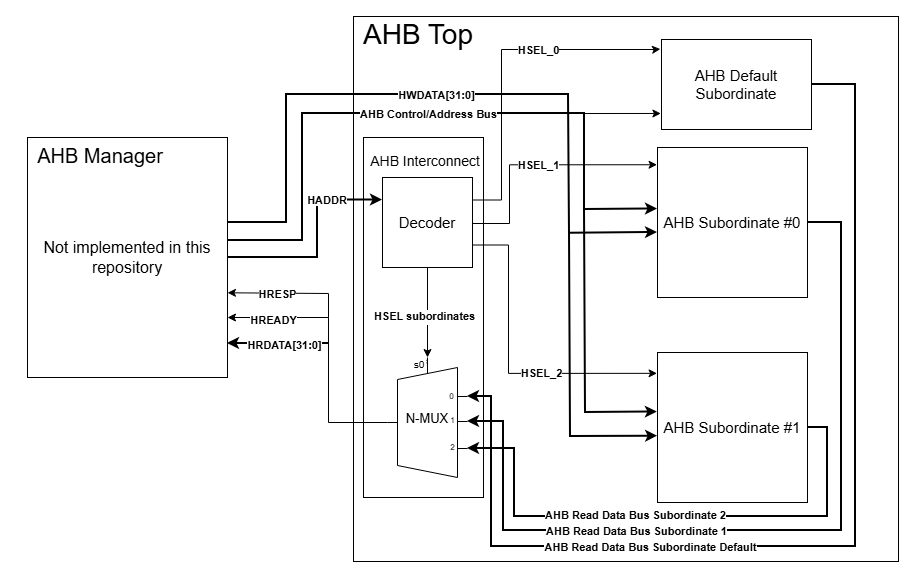

The diagram above was exported from draw.io. Its source (the exported page's mxGraphModel, read from the mxfile embedded in the PNG):
<mxGraphModel dx="1880" dy="596" grid="1" gridSize="1" guides="0" tooltips="1" connect="1" arrows="1" fold="1" page="1" pageScale="1" pageWidth="850" pageHeight="1100" math="0" shadow="0">
  <root>
    <mxCell id="0" />
    <mxCell id="1" parent="0" />
    <mxCell id="wsmhFBvlTb3htujrPYDE-83" parent="1" style="rounded=0;whiteSpace=wrap;html=1;strokeColor=none;" value="" vertex="1">
      <mxGeometry height="576" width="905" x="-31" y="17" as="geometry" />
    </mxCell>
    <mxCell id="AhkIp7847QMFO33rnCNY-11" parent="1" style="whiteSpace=wrap;html=1;aspect=fixed;" value="" vertex="1">
      <mxGeometry height="545" width="545" x="308" y="33" as="geometry" />
    </mxCell>
    <mxCell id="AhkIp7847QMFO33rnCNY-4" parent="1" style="whiteSpace=wrap;html=1;aspect=fixed;fontSize=15;" value="AHB Subordinate #0" vertex="1">
      <mxGeometry height="150" width="150" x="612" y="164" as="geometry" />
    </mxCell>
    <mxCell id="AhkIp7847QMFO33rnCNY-5" parent="1" style="whiteSpace=wrap;html=1;aspect=fixed;fontSize=15;" value="AHB Subordinate #1" vertex="1">
      <mxGeometry height="150" width="150" x="612" y="369" as="geometry" />
    </mxCell>
    <mxCell id="AhkIp7847QMFO33rnCNY-13" parent="1" style="text;html=1;whiteSpace=wrap;strokeColor=none;fillColor=none;align=center;verticalAlign=middle;rounded=0;fontSize=28;" value="AHB Top" vertex="1">
      <mxGeometry height="25" width="134" x="306" y="38" as="geometry" />
    </mxCell>
    <mxCell id="wsmhFBvlTb3htujrPYDE-2" parent="1" style="whiteSpace=wrap;html=1;" value="&lt;font style=&quot;font-size: 16px;&quot;&gt;Not implemented in this repository&lt;/font&gt;" vertex="1">
      <mxGeometry height="240" width="200" x="-18" y="154" as="geometry" />
    </mxCell>
    <mxCell id="wsmhFBvlTb3htujrPYDE-3" parent="1" style="text;html=1;whiteSpace=wrap;strokeColor=none;fillColor=none;align=center;verticalAlign=middle;rounded=0;fontSize=19;" value="&lt;font style=&quot;font-size: 20px;&quot;&gt;AHB Manager&lt;/font&gt;" vertex="1">
      <mxGeometry height="30" width="200" x="-45" y="158" as="geometry" />
    </mxCell>
    <mxCell id="wsmhFBvlTb3htujrPYDE-39" connectable="0" parent="1" style="group" value="" vertex="1">
      <mxGeometry height="360" width="120" x="322" y="154" as="geometry" />
    </mxCell>
    <mxCell id="AhkIp7847QMFO33rnCNY-2" parent="wsmhFBvlTb3htujrPYDE-39" style="rounded=0;whiteSpace=wrap;html=1;labelBackgroundColor=default;labelBorderColor=none;textShadow=0;" value="" vertex="1">
      <mxGeometry height="360" width="120" x="-4" as="geometry" />
    </mxCell>
    <mxCell id="AhkIp7847QMFO33rnCNY-1" parent="wsmhFBvlTb3htujrPYDE-39" style="shadow=0;dashed=0;align=center;html=1;strokeWidth=1;shape=mxgraph.electrical.abstract.mux2;whiteSpace=wrap;fontSize=15;flipV=1;legacyAnchorPoints=0;flipH=1;" value="&lt;font style=&quot;font-size: 13px;&quot;&gt;N-MUX&lt;/font&gt;" vertex="1">
      <mxGeometry height="120" width="80" x="20" y="220" as="geometry" />
    </mxCell>
    <mxCell id="AhkIp7847QMFO33rnCNY-3" parent="wsmhFBvlTb3htujrPYDE-39" style="whiteSpace=wrap;html=1;aspect=fixed;fontSize=15;" value="Decoder" vertex="1">
      <mxGeometry height="90" width="90" x="15" y="40" as="geometry" />
    </mxCell>
    <mxCell id="AhkIp7847QMFO33rnCNY-9" parent="wsmhFBvlTb3htujrPYDE-39" style="text;html=1;whiteSpace=wrap;strokeColor=none;fillColor=none;align=center;verticalAlign=middle;rounded=0;fontSize=16;direction=south;" value="&lt;span&gt;&lt;font style=&quot;font-size: 14px;&quot;&gt;AHB Interconnect&amp;nbsp;&lt;/font&gt;&lt;/span&gt;" vertex="1">
      <mxGeometry height="25" width="120" y="10" as="geometry" />
    </mxCell>
    <mxCell id="AhkIp7847QMFO33rnCNY-7" edge="1" parent="wsmhFBvlTb3htujrPYDE-39" source="AhkIp7847QMFO33rnCNY-3" style="edgeStyle=orthogonalEdgeStyle;rounded=0;orthogonalLoop=1;jettySize=auto;html=1;exitX=0.5;exitY=1;exitDx=0;exitDy=0;" target="AhkIp7847QMFO33rnCNY-1">
      <mxGeometry relative="1" as="geometry" />
    </mxCell>
    <mxCell id="AhkIp7847QMFO33rnCNY-8" connectable="0" parent="AhkIp7847QMFO33rnCNY-7" style="edgeLabel;html=1;align=center;verticalAlign=middle;resizable=0;points=[];" value="Text" vertex="1">
      <mxGeometry relative="1" x="-0.2578" y="-2" as="geometry">
        <mxPoint y="17" as="offset" />
      </mxGeometry>
    </mxCell>
    <mxCell id="AhkIp7847QMFO33rnCNY-10" connectable="0" parent="AhkIp7847QMFO33rnCNY-7" style="edgeLabel;html=1;align=center;verticalAlign=middle;resizable=0;points=[];fontStyle=1" value="HSEL subordinates" vertex="1">
      <mxGeometry relative="1" x="0.0978" y="2" as="geometry">
        <mxPoint x="-6" y="-1" as="offset" />
      </mxGeometry>
    </mxCell>
    <mxCell id="wsmhFBvlTb3htujrPYDE-70" parent="wsmhFBvlTb3htujrPYDE-39" style="rounded=0;whiteSpace=wrap;html=1;strokeColor=none;" value="&lt;font style=&quot;font-size: 8px;&quot;&gt;0&lt;/font&gt;" vertex="1">
      <mxGeometry height="18" width="7" x="81" y="249" as="geometry" />
    </mxCell>
    <mxCell id="wsmhFBvlTb3htujrPYDE-71" parent="wsmhFBvlTb3htujrPYDE-39" style="rounded=0;whiteSpace=wrap;html=1;strokeColor=none;" value="&lt;font style=&quot;font-size: 8px;&quot;&gt;2&lt;/font&gt;" vertex="1">
      <mxGeometry height="18" width="7" x="82" y="300" as="geometry" />
    </mxCell>
    <mxCell id="wsmhFBvlTb3htujrPYDE-84" parent="wsmhFBvlTb3htujrPYDE-39" style="rounded=0;whiteSpace=wrap;html=1;strokeColor=none;" value="&lt;font size=&quot;1&quot;&gt;s0&lt;/font&gt;" vertex="1">
      <mxGeometry height="13" width="14" x="45" y="220" as="geometry" />
    </mxCell>
    <mxCell id="wsmhFBvlTb3htujrPYDE-87" parent="wsmhFBvlTb3htujrPYDE-39" style="rounded=0;whiteSpace=wrap;html=1;strokeColor=none;" value="&lt;font style=&quot;font-size: 8px;&quot;&gt;1&lt;/font&gt;" vertex="1">
      <mxGeometry height="18" width="7" x="82" y="273" as="geometry" />
    </mxCell>
    <mxCell id="wsmhFBvlTb3htujrPYDE-88" edge="1" parent="wsmhFBvlTb3htujrPYDE-39" source="AhkIp7847QMFO33rnCNY-1" style="endArrow=none;html=1;rounded=0;exitX=0.124;exitY=0.467;exitDx=0;exitDy=0;exitPerimeter=0;entryX=0.867;entryY=0.789;entryDx=0;entryDy=0;entryPerimeter=0;" target="AhkIp7847QMFO33rnCNY-2" value="">
      <mxGeometry height="50" relative="1" width="50" as="geometry">
        <mxPoint x="110" y="298" as="sourcePoint" />
        <mxPoint x="97" y="284" as="targetPoint" />
      </mxGeometry>
    </mxCell>
    <mxCell id="wsmhFBvlTb3htujrPYDE-44" edge="1" parent="1" source="wsmhFBvlTb3htujrPYDE-2" style="endArrow=classic;html=1;rounded=0;entryX=0;entryY=0.25;entryDx=0;entryDy=0;exitX=1;exitY=0.5;exitDx=0;exitDy=0;strokeWidth=2;" target="AhkIp7847QMFO33rnCNY-3" value="">
      <mxGeometry relative="1" as="geometry">
        <Array as="points">
          <mxPoint x="272" y="274" />
          <mxPoint x="272" y="234" />
          <mxPoint x="272" y="216.5" />
        </Array>
        <mxPoint x="242" y="234" as="sourcePoint" />
        <mxPoint x="342" y="234" as="targetPoint" />
      </mxGeometry>
    </mxCell>
    <mxCell id="wsmhFBvlTb3htujrPYDE-51" parent="1" style="text;html=1;whiteSpace=wrap;strokeColor=none;fillColor=none;align=center;verticalAlign=middle;rounded=0;fontSize=11;" value="&lt;b style=&quot;background-color: light-dark(#ffffff, var(--ge-dark-color, #121212));&quot;&gt;HADDR&lt;/b&gt;" vertex="1">
      <mxGeometry height="30" width="60" x="252" y="202" as="geometry" />
    </mxCell>
    <mxCell id="wsmhFBvlTb3htujrPYDE-52" edge="1" parent="1" source="wsmhFBvlTb3htujrPYDE-2" style="endArrow=classic;html=1;rounded=0;entryX=0;entryY=0.41;entryDx=0;entryDy=0;exitX=1.002;exitY=0.429;exitDx=0;exitDy=0;exitPerimeter=0;entryPerimeter=0;strokeWidth=2;" target="AhkIp7847QMFO33rnCNY-4" value="">
      <mxGeometry relative="1" as="geometry">
        <Array as="points">
          <mxPoint x="257" y="256.96" />
          <mxPoint x="257" y="214" />
          <mxPoint x="257" y="130" />
          <mxPoint x="539" y="130" />
          <mxPoint x="539" y="226" />
        </Array>
        <mxPoint x="257" y="202" as="sourcePoint" />
        <mxPoint x="597" y="187" as="targetPoint" />
      </mxGeometry>
    </mxCell>
    <mxCell id="wsmhFBvlTb3htujrPYDE-53" connectable="0" parent="wsmhFBvlTb3htujrPYDE-52" style="edgeLabel;resizable=0;html=1;;align=center;verticalAlign=middle;" value="&lt;b&gt;AHB Control/Address Bus&lt;/b&gt;" vertex="1">
      <mxGeometry relative="1" as="geometry">
        <mxPoint x="1" as="offset" />
      </mxGeometry>
    </mxCell>
    <mxCell id="wsmhFBvlTb3htujrPYDE-54" edge="1" parent="1" style="endArrow=classic;html=1;rounded=0;entryX=-0.001;entryY=0.397;entryDx=0;entryDy=0;entryPerimeter=0;strokeWidth=2;" target="AhkIp7847QMFO33rnCNY-5" value="">
      <mxGeometry height="50" relative="1" width="50" as="geometry">
        <Array as="points">
          <mxPoint x="540" y="429" />
        </Array>
        <mxPoint x="539" y="224" as="sourcePoint" />
        <mxPoint x="597" y="442" as="targetPoint" />
      </mxGeometry>
    </mxCell>
    <mxCell id="wsmhFBvlTb3htujrPYDE-55" edge="1" parent="1" source="wsmhFBvlTb3htujrPYDE-2" style="endArrow=classic;html=1;rounded=0;exitX=1.001;exitY=0.354;exitDx=0;exitDy=0;exitPerimeter=0;entryX=0;entryY=0.567;entryDx=0;entryDy=0;entryPerimeter=0;strokeWidth=2;" target="AhkIp7847QMFO33rnCNY-4" value="">
      <mxGeometry relative="1" as="geometry">
        <Array as="points">
          <mxPoint x="241" y="239" />
          <mxPoint x="241" y="194" />
          <mxPoint x="241" y="111" />
          <mxPoint x="523" y="111" />
          <mxPoint x="524" y="249.65" />
        </Array>
        <mxPoint x="220" y="238" as="sourcePoint" />
        <mxPoint x="613" y="249.65" as="targetPoint" />
      </mxGeometry>
    </mxCell>
    <mxCell id="wsmhFBvlTb3htujrPYDE-56" connectable="0" parent="wsmhFBvlTb3htujrPYDE-55" style="edgeLabel;resizable=0;html=1;;align=center;verticalAlign=middle;" value="&lt;b&gt;HWDATA[31:0]&lt;/b&gt;" vertex="1">
      <mxGeometry relative="1" as="geometry">
        <mxPoint x="-12" as="offset" />
      </mxGeometry>
    </mxCell>
    <mxCell id="wsmhFBvlTb3htujrPYDE-57" edge="1" parent="1" style="endArrow=classic;html=1;rounded=0;entryX=0.001;entryY=0.558;entryDx=0;entryDy=0;entryPerimeter=0;strokeWidth=2;" target="AhkIp7847QMFO33rnCNY-5" value="">
      <mxGeometry height="50" relative="1" width="50" as="geometry">
        <Array as="points">
          <mxPoint x="525" y="453" />
        </Array>
        <mxPoint x="524" y="248" as="sourcePoint" />
        <mxPoint x="597" y="453" as="targetPoint" />
      </mxGeometry>
    </mxCell>
    <mxCell id="wsmhFBvlTb3htujrPYDE-65" edge="1" parent="1" source="AhkIp7847QMFO33rnCNY-3" style="edgeStyle=orthogonalEdgeStyle;rounded=0;orthogonalLoop=1;jettySize=auto;html=1;exitX=1;exitY=0.5;exitDx=0;exitDy=0;entryX=-0.003;entryY=0.115;entryDx=0;entryDy=0;entryPerimeter=0;" target="AhkIp7847QMFO33rnCNY-4">
      <mxGeometry relative="1" as="geometry">
        <Array as="points">
          <mxPoint x="427" y="240.03" />
          <mxPoint x="464.03" y="240.03" />
          <mxPoint x="464.03" y="181.29" />
        </Array>
      </mxGeometry>
    </mxCell>
    <mxCell id="wsmhFBvlTb3htujrPYDE-66" connectable="0" parent="wsmhFBvlTb3htujrPYDE-65" style="edgeLabel;html=1;align=center;verticalAlign=middle;resizable=0;points=[];fontStyle=1" value="HSEL_1" vertex="1">
      <mxGeometry relative="1" x="-0.3544" y="-1" as="geometry">
        <mxPoint x="27" y="-18" as="offset" />
      </mxGeometry>
    </mxCell>
    <mxCell id="wsmhFBvlTb3htujrPYDE-67" edge="1" parent="1" source="AhkIp7847QMFO33rnCNY-3" style="edgeStyle=orthogonalEdgeStyle;rounded=0;orthogonalLoop=1;jettySize=auto;html=1;exitX=1;exitY=0.75;exitDx=0;exitDy=0;entryX=-0.003;entryY=0.139;entryDx=0;entryDy=0;entryPerimeter=0;" target="AhkIp7847QMFO33rnCNY-5">
      <mxGeometry relative="1" as="geometry">
        <Array as="points">
          <mxPoint x="463" y="261.51" />
          <mxPoint x="463" y="389.91" />
        </Array>
      </mxGeometry>
    </mxCell>
    <mxCell id="wsmhFBvlTb3htujrPYDE-68" connectable="0" parent="wsmhFBvlTb3htujrPYDE-67" style="edgeLabel;html=1;align=center;verticalAlign=middle;resizable=0;points=[];fontStyle=1" value="HSEL_2" vertex="1">
      <mxGeometry relative="1" x="-0.5107" as="geometry">
        <mxPoint x="32" y="87" as="offset" />
      </mxGeometry>
    </mxCell>
    <mxCell id="wsmhFBvlTb3htujrPYDE-72" edge="1" parent="1" source="AhkIp7847QMFO33rnCNY-4" style="edgeStyle=orthogonalEdgeStyle;rounded=0;orthogonalLoop=1;jettySize=auto;html=1;exitX=1;exitY=0.5;exitDx=0;exitDy=0;strokeWidth=2;">
      <mxGeometry relative="1" as="geometry">
        <Array as="points">
          <mxPoint x="796" y="239" />
          <mxPoint x="796" y="547" />
          <mxPoint x="458" y="547" />
          <mxPoint x="458" y="438" />
        </Array>
        <mxPoint x="422" y="438" as="targetPoint" />
      </mxGeometry>
    </mxCell>
    <mxCell id="wsmhFBvlTb3htujrPYDE-75" connectable="0" parent="wsmhFBvlTb3htujrPYDE-72" style="edgeLabel;html=1;align=center;verticalAlign=middle;resizable=0;points=[];" value="&lt;b&gt;AHB Read Data Bus Subordinate 1&lt;/b&gt;" vertex="1">
      <mxGeometry relative="1" x="0.2838" as="geometry">
        <mxPoint x="-18" as="offset" />
      </mxGeometry>
    </mxCell>
    <mxCell id="wsmhFBvlTb3htujrPYDE-73" edge="1" parent="1" source="AhkIp7847QMFO33rnCNY-5" style="edgeStyle=orthogonalEdgeStyle;rounded=0;orthogonalLoop=1;jettySize=auto;html=1;exitX=1;exitY=0.5;exitDx=0;exitDy=0;entryX=0;entryY=0.21666666666666667;entryDx=0;entryDy=3;entryPerimeter=0;strokeWidth=2;" target="AhkIp7847QMFO33rnCNY-1">
      <mxGeometry relative="1" as="geometry">
        <Array as="points">
          <mxPoint x="782" y="444" />
          <mxPoint x="782" y="533" />
          <mxPoint x="469" y="533" />
          <mxPoint x="469" y="465" />
        </Array>
      </mxGeometry>
    </mxCell>
    <mxCell id="wsmhFBvlTb3htujrPYDE-74" connectable="0" parent="wsmhFBvlTb3htujrPYDE-73" style="edgeLabel;html=1;align=center;verticalAlign=middle;resizable=0;points=[];" value="&lt;b&gt;AHB Read Data Bus Subordinate 2&lt;/b&gt;" vertex="1">
      <mxGeometry relative="1" x="0.0863" y="-1" as="geometry">
        <mxPoint x="-10" y="-1" as="offset" />
      </mxGeometry>
    </mxCell>
    <mxCell id="wsmhFBvlTb3htujrPYDE-76" edge="1" parent="1" source="AhkIp7847QMFO33rnCNY-1" style="edgeStyle=orthogonalEdgeStyle;rounded=0;orthogonalLoop=1;jettySize=auto;html=1;exitX=1;exitY=0.5;exitDx=0;exitDy=-5;exitPerimeter=0;entryX=1;entryY=0.75;entryDx=0;entryDy=0;" target="wsmhFBvlTb3htujrPYDE-2">
      <mxGeometry relative="1" as="geometry">
        <Array as="points">
          <mxPoint x="283" y="439" />
          <mxPoint x="283" y="334" />
        </Array>
      </mxGeometry>
    </mxCell>
    <mxCell id="wsmhFBvlTb3htujrPYDE-77" connectable="0" parent="wsmhFBvlTb3htujrPYDE-76" style="edgeLabel;html=1;align=center;verticalAlign=middle;resizable=0;points=[];fontStyle=1" value="HREADY" vertex="1">
      <mxGeometry relative="1" x="0.5761" y="3" as="geometry">
        <mxPoint x="-11" y="-1" as="offset" />
      </mxGeometry>
    </mxCell>
    <mxCell id="wsmhFBvlTb3htujrPYDE-79" edge="1" parent="1" style="endArrow=classic;html=1;rounded=0;entryX=1;entryY=0.647;entryDx=0;entryDy=0;entryPerimeter=0;" target="wsmhFBvlTb3htujrPYDE-2" value="">
      <mxGeometry height="50" relative="1" width="50" as="geometry">
        <Array as="points">
          <mxPoint x="283" y="310" />
        </Array>
        <mxPoint x="283" y="334" as="sourcePoint" />
        <mxPoint x="297" y="264" as="targetPoint" />
      </mxGeometry>
    </mxCell>
    <mxCell id="wsmhFBvlTb3htujrPYDE-81" connectable="0" parent="wsmhFBvlTb3htujrPYDE-79" style="edgeLabel;html=1;align=center;verticalAlign=middle;resizable=0;points=[];fontStyle=1" value="HRESP" vertex="1">
      <mxGeometry relative="1" x="0.2796" y="-1" as="geometry">
        <mxPoint x="4" y="2" as="offset" />
      </mxGeometry>
    </mxCell>
    <mxCell id="wsmhFBvlTb3htujrPYDE-80" edge="1" parent="1" style="endArrow=classic;html=1;rounded=0;entryX=1;entryY=0.647;entryDx=0;entryDy=0;entryPerimeter=0;strokeWidth=2;" value="">
      <mxGeometry height="50" relative="1" width="50" as="geometry">
        <Array as="points">
          <mxPoint x="283" y="360" />
        </Array>
        <mxPoint x="283" y="360" as="sourcePoint" />
        <mxPoint x="182" y="360" as="targetPoint" />
      </mxGeometry>
    </mxCell>
    <mxCell id="wsmhFBvlTb3htujrPYDE-82" connectable="0" parent="wsmhFBvlTb3htujrPYDE-80" style="edgeLabel;html=1;align=center;verticalAlign=middle;resizable=0;points=[];fontStyle=1" value="HRDATA[31:0]" vertex="1">
      <mxGeometry relative="1" x="0.3552" y="1" as="geometry">
        <mxPoint x="23" as="offset" />
      </mxGeometry>
    </mxCell>
    <mxCell id="wsmhFBvlTb3htujrPYDE-86" parent="1" style="rounded=0;whiteSpace=wrap;html=1;" value="&lt;font style=&quot;font-size: 15px;&quot;&gt;AHB Default Subordinate&lt;/font&gt;" vertex="1">
      <mxGeometry height="90" width="150" x="616" y="56" as="geometry" />
    </mxCell>
    <mxCell id="wsmhFBvlTb3htujrPYDE-89" edge="1" parent="1" source="AhkIp7847QMFO33rnCNY-3" style="edgeStyle=orthogonalEdgeStyle;rounded=0;orthogonalLoop=1;jettySize=auto;html=1;exitX=1;exitY=0.25;exitDx=0;exitDy=0;entryX=-0.007;entryY=0.106;entryDx=0;entryDy=0;entryPerimeter=0;" target="wsmhFBvlTb3htujrPYDE-86">
      <mxGeometry relative="1" as="geometry">
        <Array as="points">
          <mxPoint x="456" y="216.5" />
          <mxPoint x="456" y="66" />
          <mxPoint x="610" y="66" />
        </Array>
      </mxGeometry>
    </mxCell>
    <mxCell id="wsmhFBvlTb3htujrPYDE-90" connectable="0" parent="wsmhFBvlTb3htujrPYDE-89" style="edgeLabel;html=1;align=center;verticalAlign=middle;resizable=0;points=[];" value="&lt;b&gt;HSEL_0&lt;/b&gt;" vertex="1">
      <mxGeometry relative="1" x="0.3874" y="-1" as="geometry">
        <mxPoint x="-19" y="-1" as="offset" />
      </mxGeometry>
    </mxCell>
    <mxCell id="wsmhFBvlTb3htujrPYDE-91" edge="1" parent="1" style="endArrow=classic;html=1;rounded=0;entryX=-0.004;entryY=0.822;entryDx=0;entryDy=0;entryPerimeter=0;" target="wsmhFBvlTb3htujrPYDE-86" value="">
      <mxGeometry height="50" relative="1" width="50" as="geometry">
        <mxPoint x="539" y="130" as="sourcePoint" />
        <mxPoint x="589" y="79" as="targetPoint" />
      </mxGeometry>
    </mxCell>
    <mxCell id="wsmhFBvlTb3htujrPYDE-92" edge="1" parent="1" source="wsmhFBvlTb3htujrPYDE-86" style="edgeStyle=orthogonalEdgeStyle;rounded=0;orthogonalLoop=1;jettySize=auto;html=1;exitX=1;exitY=0.5;exitDx=0;exitDy=0;entryX=0;entryY=0.65;entryDx=0;entryDy=3;entryPerimeter=0;strokeWidth=2;" target="AhkIp7847QMFO33rnCNY-1">
      <mxGeometry relative="1" as="geometry">
        <Array as="points">
          <mxPoint x="810" y="101" />
          <mxPoint x="810" y="563" />
          <mxPoint x="446" y="563" />
          <mxPoint x="446" y="413" />
        </Array>
      </mxGeometry>
    </mxCell>
    <mxCell id="wsmhFBvlTb3htujrPYDE-93" connectable="0" parent="wsmhFBvlTb3htujrPYDE-92" style="edgeLabel;html=1;align=center;verticalAlign=middle;resizable=0;points=[];" value="&lt;b&gt;AHB Read Data Bus Subordinate Default&lt;/b&gt;" vertex="1">
      <mxGeometry relative="1" x="0.4651" y="3" as="geometry">
        <mxPoint x="53" y="-3" as="offset" />
      </mxGeometry>
    </mxCell>
  </root>
</mxGraphModel>